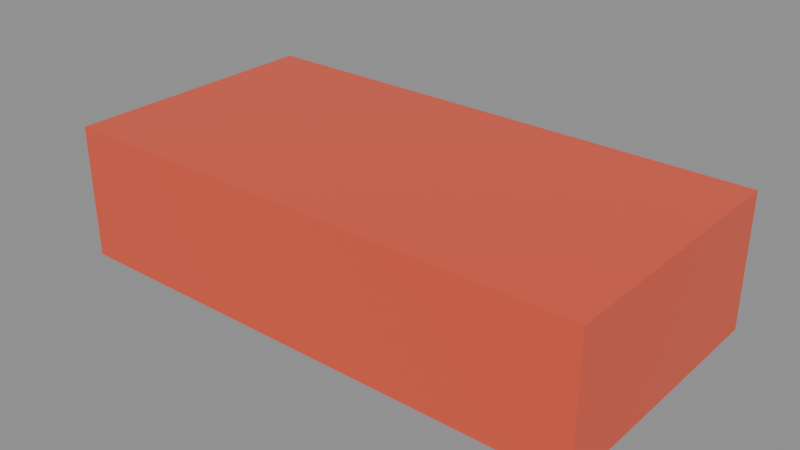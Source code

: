 # Source: conntest.blend  (saved by Blender 5.2.44; exported with 4.5.12 LTS)
import bpy
from mathutils import Matrix  # noqa: F401  (used for matrix-valued properties, if any)

bpy.ops.wm.read_factory_settings(use_empty=True)
scene = bpy.context.scene
scene.name = 'ConnTest'

# ---- materials (node trees are filled in below, after node groups)
mat_connmat = bpy.data.materials.new('ConnMat')

# ---- material node trees
mat_connmat.use_nodes = True; mat_connmat.node_tree.nodes.clear()
_N = mat_connmat.node_tree.nodes; _L = mat_connmat.node_tree.links
n0 = _N.new('ShaderNodeBsdfPrincipled'); n0.name = 'Principled BSDF'; n0.location = (-200, 100)
n0.inputs[0].default_value = (0.8, 0.1, 0.05, 1.0)
n0.inputs[2].default_value = 0.42
n0.inputs[10].default_value = 0.005
n1 = _N.new('ShaderNodeOutputMaterial'); n1.name = 'Material-Ausgabe'; n1.location = (200, 100)
_L.new(n0.outputs[0], n1.inputs[0])
n1.is_active_output = True

# ---- meshes
me_conncube = bpy.data.meshes.new('ConnCube')
me_conncube.from_pydata([(-0.5, -0.5, -0.5), (-0.5, -0.5, 0.5), (-0.5, 0.5, -0.5), (-0.5, 0.5, 0.5), (0.5, -0.5, -0.5), (0.5, -0.5, 0.5), (0.5, 0.5, -0.5), (0.5, 0.5, 0.5)], [], [(0, 1, 3, 2), (2, 3, 7, 6), (6, 7, 5, 4), (4, 5, 1, 0), (2, 6, 4, 0), (7, 3, 1, 5)])
me_conncube.materials.append(mat_connmat)
me_conncube.update()

# ---- objects
ob_conncube = bpy.data.objects.new('ConnCube', me_conncube)

# ---- transforms, parenting, visibility, modifiers, constraints
ob_conncube.location = (1.25, -2.5, 0.75)
ob_conncube.scale = (2.0, 1.0, 0.5)

# ---- collection membership
scene.collection.objects.link(ob_conncube)

# ---- scene / render settings (as saved in the file)
scene.frame_start = 1; scene.frame_end = 250; scene.frame_set(1)
scene.render.engine = 'BLENDER_EEVEE_NEXT'
scene.render.image_settings.exr_codec = 'NONE'
scene.render.use_bake_clear = False
scene.render.bake_margin = 0
scene.render.bake_bias = 0.0
scene.render.bake_samples = 0
scene.render.simplify_subdivision_render = 0
scene.render.simplify_child_particles_render = 0.0
scene.render.compositor_device = 'GPU'
scene.eevee.use_volume_custom_range = False
scene.eevee.gtao_distance = 0.0
scene.eevee.use_fast_gi = False
scene.eevee.fast_gi_thickness_near = 0.1
scene.eevee.fast_gi_thickness_far = 0.0
scene.eevee.ray_tracing_options.screen_trace_thickness = 0.1
bpy.context.view_layer.update()

# ---- added for rendering (the .blend has no active camera and no usable light): camera, sun + grey world if the file has none
cam_auto = bpy.data.cameras.new('AutoCamera')
cam_auto.lens = 50.0
cam_auto.sensor_width = 36.0
cam_auto.clip_end = 1000.0
ob_auto_camera = bpy.data.objects.new('AutoCamera', cam_auto)
scene.collection.objects.link(ob_auto_camera)
ob_auto_camera.location = (3.36996, -5.04395, 2.44596)
ob_auto_camera.rotation_euler = (1.09748, -7.21219e-08, 0.694738)
scene.camera = ob_auto_camera
light_auto_sun = bpy.data.lights.new('AutoSun', 'SUN')
light_auto_sun.energy = 3.0
light_auto_sun.angle = 0.0523599
ob_auto_sun = bpy.data.objects.new('AutoSun', light_auto_sun)
scene.collection.objects.link(ob_auto_sun)
ob_auto_sun.rotation_euler = (0.872665, 0.174533, 0.523599)
if scene.world is None:
    world_auto = bpy.data.worlds.new('AutoWorld')
    world_auto.color = (0.3, 0.3, 0.3)
    scene.world = world_auto
bpy.context.view_layer.update()
